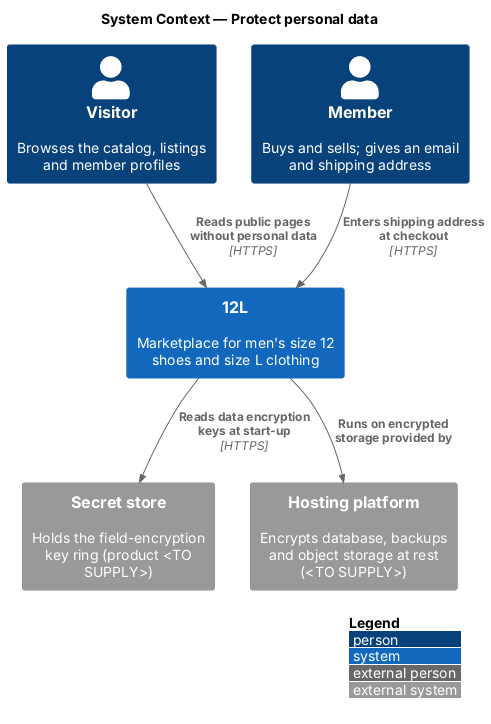

The diagram above was rendered by PlantUML. Its source (embedded in the PNG):
@startuml
!include <C4/C4_Context>
LAYOUT_WITH_LEGEND()
title System Context — Protect personal data

Person(visitor, "Visitor", "Browses the catalog, listings and member profiles")
Person(member, "Member", "Buys and sells; gives an email and shipping address")
System(twelvel, "12L", "Marketplace for men's size 12 shoes and size L clothing")
System_Ext(secrets, "Secret store", "Holds the field-encryption key ring (product <TO SUPPLY>)")
System_Ext(hosting, "Hosting platform", "Encrypts database, backups and object storage at rest (<TO SUPPLY>)")

Rel(visitor, twelvel, "Reads public pages without personal data", "HTTPS")
Rel(member, twelvel, "Enters shipping address at checkout", "HTTPS")
Rel(twelvel, secrets, "Reads data encryption keys at start-up", "HTTPS")
Rel(twelvel, hosting, "Runs on encrypted storage provided by")
@enduml